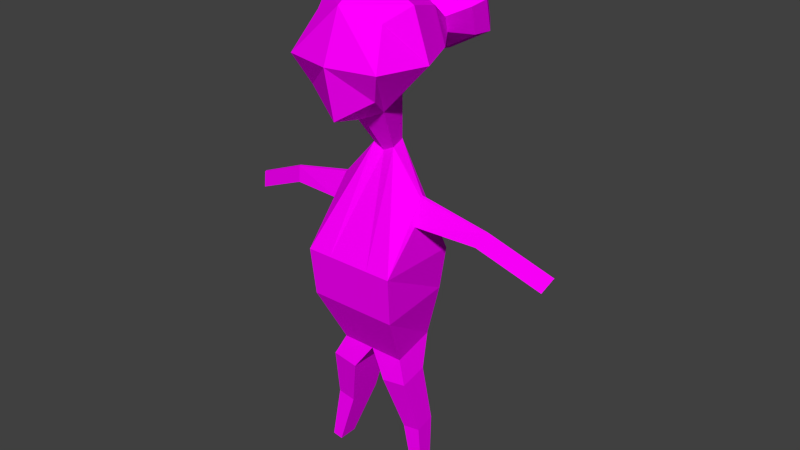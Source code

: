 # Source: siyahSacliKiz.blend  (saved by Blender 2.77.0; exported with 4.5.12 LTS)
import bpy
from mathutils import Matrix  # noqa: F401  (used for matrix-valued properties, if any)

bpy.ops.wm.read_factory_settings(use_empty=True)
scene = bpy.context.scene
scene.name = 'Scene'

# ---- collections
col_collection_1 = bpy.data.collections.new('Collection 1'); scene.collection.children.link(col_collection_1)

# ---- images (referenced by path relative to the original .blend; pixels are not part of the script)
import os
ASSET_DIR = os.environ.get("B2B_ASSET_DIR", "")  # directory of the original .blend (textures are referenced by path, not embedded)
HERE = os.path.dirname(os.path.abspath(__file__))  # packed textures are extracted next to this script under _unpacked/

def load_image(name, relpath, width, height, colorspace="sRGB"):
    """Load a texture the original file referenced (path relative to the .blend, or extracted next to this script)."""
    p = next((c for c in (os.path.join(HERE, relpath), os.path.join(ASSET_DIR, relpath)) if relpath and os.path.exists(c)), "")
    if p:
        img = bpy.data.images.load(p, check_existing=True)
        img.name = name
    else:  # same state as the original file: an image datablock whose file is absent (Cycles renders it pink)
        img = bpy.data.images.new(name, width, height)
        img.source = "FILE"
        img.filepath = "//" + (relpath or name)
    img.colorspace_settings.name = colorspace
    return img
img_colorpalette_jpg_001 = load_image('colorPalette.jpg.001', 'colorPalette.jpg', 1024, 1024, 'sRGB')

# ---- materials (node trees are filled in below, after node groups)
mat_material = bpy.data.materials.new('Material')
mat_material.alpha_threshold = 0.0
mat_material.roughness = 0.5
mat_material.line_color = (0.0, 0.0, 0.0, 1.0)

# ---- material node trees
mat_material.use_nodes = True; mat_material.node_tree.nodes.clear()
_N = mat_material.node_tree.nodes; _L = mat_material.node_tree.links
n0 = _N.new('ShaderNodeOutputMaterial'); n0.name = 'Material Output'; n0.location = (300, 300)
n1 = _N.new('ShaderNodeBsdfDiffuse'); n1.name = 'Diffuse BSDF'; n1.location = (10, 300)
n2 = _N.new('ShaderNodeTexCoord'); n2.name = 'Texture Coordinate'; n2.location = (120, 149)
n3 = _N.new('ShaderNodeTexImage'); n3.name = 'Image Texture'; n3.location = (367, 136)
n3.width = 140
n3.image = img_colorpalette_jpg_001
_L.new(n1.outputs[0], n0.inputs[0])
_L.new(n2.outputs[2], n3.inputs[0])
_L.new(n3.outputs[0], n1.inputs[0])
n0.is_active_output = True

# ---- world
world_world = bpy.data.worlds.new('World'); scene.world = world_world
world_world.color = (0.05088, 0.05088, 0.05088)
world_world.use_sun_shadow = False
world_world.sun_shadow_jitter_overblur = 0.0
world_world.cycles.sampling_method = 'NONE'
world_world.cycles.sample_map_resolution = 256

# ---- meshes
me_cube = bpy.data.meshes.new('Cube')
me_cube.from_pydata([(-0.3302, -0.7005, 1.386), (0.1961, 0.2057, 0.9994), (0.2995, 0.3348, 1.702), (0.2995, 0.4192, 1.162), (-0.3822, -0.5761, 1.638), (0.1457, -0.067, 1.05), (0.4031, 0.1197, 1.806), (0.4031, 0.5228, 1.402), (0.541, 0.1197, 1.402), (0.07143, -0.1552, 0.6519), (0.09614, -0.0215, 0.6272), (0.4117, -0.2903, -0.2331), (0.4009, 0.4143, -0.2331), (0.202, -0.3291, -1.131), (0.2888, 0.1404, -1.131), (0.3729, -0.02975, 0.3061), (0.3761, -0.001859, 0.2995), (0.3798, -0.05793, 0.1084), (0.4078, 0.1028, 0.09874), (0.9543, -0.07304, 0.1659), (0.9537, -0.05648, 0.1616), (0.8904, -0.08977, 0.06733), (0.9008, 0.005669, 0.05306), (1.483, -0.1717, -0.07163), (1.482, -0.1552, -0.0759), (1.419, -0.1885, -0.1702), (1.429, -0.09303, -0.1844), (0.319, -0.1254, -1.327), (0.3761, 0.1881, -1.317), (0.1538, -0.2339, -1.355), (0.1538, 0.1881, -1.355), (0.4806, -0.02337, -2.272), (0.5039, 0.1044, -2.268), (0.4132, -0.06759, -2.284), (0.4132, 0.1044, -2.284), (0.3237, -0.3255, -0.6466), (0.3854, 0.3745, -0.6466), (1.501e-08, -0.7005, 1.205), (-0.1961, 0.2057, 0.9994), (0.3302, -0.7005, 1.386), (9.128e-08, -0.1613, 0.9994), (-0.2995, 0.3348, 1.702), (-0.2995, 0.4192, 1.162), (1.501e-08, -0.6231, 1.858), (-0.1457, -0.067, 1.05), (9.128e-08, 0.5228, 0.9696), (9.128e-08, 0.4509, 1.806), (-0.4031, 0.1197, 1.806), (-0.4031, 0.5228, 1.402), (9.128e-08, 0.6113, 1.402), (-0.541, 0.1197, 1.402), (0.3822, -0.5761, 1.638), (9.128e-08, 0.2057, 0.8988), (9.128e-08, 0.1197, 2.012), (-0.07143, -0.1552, 0.6519), (-0.09614, -0.0215, 0.6272), (9.128e-08, -0.2015, 0.6272), (9.128e-08, -0.0215, 0.5778), (-0.4117, -0.2903, -0.2331), (-0.4009, 0.4143, -0.2331), (9.128e-08, -0.5568, -0.2331), (9.128e-08, 0.4143, -0.2331), (-0.202, -0.3291, -1.131), (-0.2888, 0.1404, -1.131), (9.128e-08, -0.4916, -1.131), (9.128e-08, 0.1404, -1.131), (-0.3729, -0.02975, 0.3061), (-0.3761, -0.001859, 0.2995), (-0.3798, -0.05793, 0.1084), (-0.4078, 0.1028, 0.09874), (-0.9543, -0.07304, 0.1659), (-0.9537, -0.05648, 0.1616), (-0.8904, -0.08977, 0.06733), (-0.9008, 0.005669, 0.05306), (-1.483, -0.1717, -0.07163), (-1.482, -0.1552, -0.0759), (-1.419, -0.1885, -0.1702), (-1.429, -0.09303, -0.1844), (-0.319, -0.1254, -1.327), (-0.3761, 0.1881, -1.317), (-0.1538, -0.2339, -1.355), (-0.1538, 0.1881, -1.355), (-0.4806, -0.02337, -2.272), (-0.5039, 0.1044, -2.268), (-0.4132, -0.06759, -2.284), (-0.4132, 0.1044, -2.284), (-0.3237, -0.3255, -0.6466), (-0.3854, 0.3745, -0.6466), (9.128e-08, 0.3745, -0.6466), (9.128e-08, -0.5587, -0.6466), (0.1052, -0.3893, 1.16), (0.1415, -0.1925, 1.124), (1.602e-09, -0.4574, 1.124), (0.2162, -0.4752, 1.557), (1.602e-09, -0.5017, 1.682), (0.1868, -0.5455, 1.415), (0.2909, -0.2546, 1.706), (0.3905, -0.2546, 1.415), (1.602e-09, -0.5455, 1.312), (1.602e-09, -0.2546, 1.855), (-0.1052, -0.3893, 1.16), (-0.1415, -0.1925, 1.124), (-0.2162, -0.4752, 1.557), (-0.1868, -0.5455, 1.415), (-0.2909, -0.2546, 1.706), (-0.3905, -0.2546, 1.415), (-0.3437, -0.8262, 1.679), (5.25e-08, -0.8685, 1.877), (5.25e-08, -0.9381, 1.289), (0.2969, -0.9381, 1.452), (0.3437, -0.8262, 1.679), (-0.2969, -0.9381, 1.452), (-0.123, -0.9959, 1.666), (7.093e-08, -1.011, 1.737), (7.093e-08, -1.036, 1.526), (0.1063, -1.036, 1.585), (0.123, -0.9959, 1.666), (-0.1063, -1.036, 1.585), (-0.4361, -0.6877, 1.681), (3.242e-08, -0.7413, 1.933), (0.4361, -0.6877, 1.681), (-0.3768, -0.8297, 1.394), (0.3768, -0.8297, 1.394), (3.242e-08, -0.8297, 1.187), (-0.1867, 0.4143, -0.2331), (-0.09614, 0.1404, -1.131), (-0.1867, 0.3745, -0.6466), (0.1867, 0.3745, -0.6466), (0.09614, 0.1404, -1.131), (0.1867, 0.4143, -0.2331), (0.2835, 0.07669, -1.819), (0.2835, -0.2203, -1.819), (0.3998, -0.144, -1.8), (0.44, 0.07669, -1.793), (-0.2835, 0.07669, -1.819), (-0.2835, -0.2203, -1.819), (-0.3998, -0.144, -1.8), (-0.44, 0.07669, -1.793)], [], [(50, 38, 101, 105), (40, 5, 90, 92), (2, 6, 8, 7), (53, 47, 104, 99), (46, 2, 7, 49), (7, 8, 1, 3), (52, 45, 3, 1), (8, 6, 96, 97), (49, 7, 3, 45), (5, 1, 91, 90), (6, 2, 46, 53), (57, 10, 129, 61), (9, 56, 60, 11), (5, 40, 56, 9), (1, 5, 9, 10), (52, 1, 10, 57), (36, 35, 13, 14), (11, 12, 18, 17), (64, 65, 30, 29), (35, 89, 64, 13), (88, 127, 128, 65), (18, 16, 20, 22), (9, 11, 17, 15), (10, 9, 15, 16), (12, 10, 16, 18), (21, 22, 26, 25), (17, 18, 22, 21), (15, 17, 21, 19), (16, 15, 19, 20), (24, 23, 25, 26), (19, 21, 25, 23), (20, 19, 23, 24), (22, 20, 24, 26), (131, 130, 34, 33), (65, 128, 14, 28, 30), (14, 13, 27, 28), (13, 64, 29, 27), (33, 34, 32, 31), (132, 131, 33, 31), (130, 133, 32, 34), (133, 132, 31, 32), (61, 129, 127, 88), (11, 60, 89, 35), (12, 11, 35, 36), (44, 40, 92, 100), (1, 8, 97, 91), (41, 48, 50, 47), (6, 53, 99, 96), (46, 49, 48, 41), (48, 42, 38, 50), (52, 38, 42, 45), (47, 50, 105, 104), (49, 45, 42, 48), (38, 44, 100, 101), (47, 53, 46, 41), (57, 61, 124, 55), (54, 58, 60, 56), (44, 54, 56, 40), (38, 55, 54, 44), (52, 57, 55, 38), (87, 63, 62, 86), (58, 68, 69, 59), (64, 80, 81, 65), (86, 62, 64, 89), (88, 65, 125, 126), (69, 73, 71, 67), (54, 66, 68, 58), (55, 67, 66, 54), (59, 69, 67, 55), (72, 76, 77, 73), (68, 72, 73, 69), (66, 70, 72, 68), (67, 71, 70, 66), (75, 77, 76, 74), (70, 74, 76, 72), (71, 75, 74, 70), (73, 77, 75, 71), (135, 84, 85, 134), (65, 81, 79, 63, 125), (63, 79, 78, 62), (62, 78, 80, 64), (84, 82, 83, 85), (136, 82, 84, 135), (134, 85, 83, 137), (137, 83, 82, 136), (61, 88, 126, 124), (58, 86, 89, 60), (59, 87, 86, 58), (95, 98, 92, 90), (95, 93, 51, 39), (96, 93, 95, 97), (97, 95, 90, 91), (93, 96, 99, 94), (103, 100, 92, 98), (94, 102, 4, 43), (104, 105, 103, 102), (105, 101, 100, 103), (102, 94, 99, 104), (120, 119, 107, 110), (119, 118, 106, 107), (103, 98, 37, 0), (102, 103, 0, 4), (93, 94, 43, 51), (98, 95, 39, 37), (110, 107, 113, 116), (111, 108, 114, 117), (118, 121, 111, 106), (122, 120, 110, 109), (123, 122, 109, 108), (121, 123, 108, 111), (116, 113, 114, 115), (112, 117, 114, 113), (107, 106, 112, 113), (106, 111, 117, 112), (109, 110, 116, 115), (108, 109, 115, 114), (0, 37, 123, 121), (37, 39, 122, 123), (39, 51, 120, 122), (4, 0, 121, 118), (43, 4, 118, 119), (51, 43, 119, 120), (28, 27, 132, 133), (126, 125, 63, 87), (124, 126, 87, 59), (55, 124, 59), (129, 10, 12), (128, 127, 36, 14), (127, 129, 12, 36), (30, 28, 133, 130), (27, 29, 131, 132), (29, 30, 130, 131), (79, 137, 136, 78), (81, 134, 137, 79), (78, 136, 135, 80), (80, 135, 134, 81)])
_uv = me_cube.uv_layers.new(name='UVMap')
_uv.uv.foreach_set('vector', [0.9769, 0.01954, 0.9769, 0.0191, 0.9772, 0.01918, 0.9772, 0.0195, 0.5571, 0.9299, 0.5569, 0.93, 0.557, 0.9296, 0.5571, 0.9296, 0.9777, 0.02236, 0.9776, 0.02261, 0.9775, 0.0223, 0.9777, 0.022, 0.9786, 0.01856, 0.9786, 0.0188, 0.9783, 0.01883, 0.9783, 0.01866, 0.5577, 0.9304, 0.5579, 0.9305, 0.558, 0.9309, 0.5577, 0.9309, 0.9777, 0.022, 0.9775, 0.0223, 0.9773, 0.02186, 0.9775, 0.02186, 0.5555, 0.9314, 0.5557, 0.9314, 0.5556, 0.9317, 0.5554, 0.9316, 0.9775, 0.0223, 0.9776, 0.02261, 0.9774, 0.02278, 0.9772, 0.02255, 0.5577, 0.9309, 0.558, 0.9309, 0.5579, 0.9311, 0.5577, 0.9313, 0.5557, 0.9336, 0.5558, 0.9334, 0.5556, 0.9337, 0.5555, 0.9339, 0.9795, 0.01882, 0.9794, 0.019, 0.9792, 0.01894, 0.9792, 0.0186, 0.06982, 0.02687, 0.0699, 0.02687, 0.0696, 0.02782, 0.06954, 0.02777, 0.8804, 0.01488, 0.8805, 0.01495, 0.8802, 0.0159, 0.8799, 0.01566, 0.5592, 0.9282, 0.5593, 0.9283, 0.5592, 0.9287, 0.5592, 0.9286, 0.5558, 0.9334, 0.5557, 0.9336, 0.5554, 0.9333, 0.5555, 0.9332, 0.5586, 0.9315, 0.5588, 0.9315, 0.5586, 0.9317, 0.5586, 0.9317, 0.8769, 0.01751, 0.8775, 0.01759, 0.8774, 0.01813, 0.8771, 0.01807, 0.8775, 0.01713, 0.8769, 0.01707, 0.8772, 0.01674, 0.8773, 0.01675, 0.3365, 0.2364, 0.3369, 0.2364, 0.3369, 0.2366, 0.3365, 0.2366, 0.8799, 0.01611, 0.8801, 0.0163, 0.88, 0.01676, 0.8798, 0.01664, 0.06942, 0.02815, 0.06948, 0.02819, 0.06937, 0.02857, 0.0693, 0.02852, 0.88, 0.01869, 0.88, 0.01846, 0.8804, 0.01883, 0.8803, 0.01893, 0.8804, 0.01488, 0.8799, 0.01566, 0.88, 0.01527, 0.8801, 0.01507, 0.8767, 0.01949, 0.8767, 0.0196, 0.8766, 0.01927, 0.8766, 0.01924, 0.8798, 0.01911, 0.8799, 0.01802, 0.88, 0.01846, 0.88, 0.01869, 0.5575, 0.9296, 0.5574, 0.9296, 0.5574, 0.929, 0.5575, 0.9289, 0.8788, 0.01639, 0.8786, 0.01639, 0.8787, 0.01584, 0.8787, 0.01584, 0.8801, 0.01507, 0.88, 0.01527, 0.8797, 0.01513, 0.8797, 0.015, 0.88, 0.01846, 0.88, 0.01844, 0.8804, 0.01882, 0.8804, 0.01883, 0.5556, 0.9306, 0.5556, 0.9306, 0.5556, 0.9305, 0.5557, 0.9305, 0.5584, 0.9287, 0.5584, 0.9289, 0.558, 0.9289, 0.558, 0.9288, 0.5591, 0.9326, 0.5591, 0.9325, 0.5594, 0.933, 0.5594, 0.933, 0.559, 0.9327, 0.5591, 0.9326, 0.5594, 0.933, 0.5593, 0.9331, 0.5577, 0.9296, 0.5579, 0.9296, 0.5579, 0.9301, 0.5578, 0.9301, 0.337, 0.2409, 0.3371, 0.241, 0.3372, 0.241, 0.3372, 0.2412, 0.3371, 0.2412, 0.3348, 0.2393, 0.3352, 0.2394, 0.3351, 0.2395, 0.3348, 0.2395, 0.3375, 0.2379, 0.3377, 0.238, 0.3375, 0.2381, 0.3374, 0.238, 0.5565, 0.9292, 0.5565, 0.9291, 0.5566, 0.9291, 0.5566, 0.9292, 0.5582, 0.9309, 0.5583, 0.931, 0.558, 0.9313, 0.558, 0.9313, 0.558, 0.9341, 0.5582, 0.9342, 0.5581, 0.9347, 0.558, 0.9347, 0.5558, 0.9325, 0.556, 0.9325, 0.5559, 0.933, 0.5558, 0.9329, 0.06954, 0.02777, 0.0696, 0.02782, 0.06948, 0.02819, 0.06942, 0.02815, 0.8799, 0.01566, 0.8802, 0.0159, 0.8801, 0.0163, 0.8799, 0.01611, 0.8769, 0.01707, 0.8775, 0.01713, 0.8775, 0.01759, 0.8769, 0.01751, 0.5572, 0.93, 0.5571, 0.9299, 0.5571, 0.9296, 0.5571, 0.9296, 0.9773, 0.02186, 0.9775, 0.0223, 0.9772, 0.02255, 0.9771, 0.02223, 0.9787, 0.01895, 0.9788, 0.01931, 0.9786, 0.01923, 0.9786, 0.0188, 0.9769, 0.0173, 0.9772, 0.01743, 0.9771, 0.01768, 0.9769, 0.01758, 0.5577, 0.9304, 0.5577, 0.9309, 0.5574, 0.9309, 0.5575, 0.9305, 0.9788, 0.01931, 0.9787, 0.01954, 0.9785, 0.01967, 0.9786, 0.01923, 0.5555, 0.9314, 0.5554, 0.9312, 0.5556, 0.9311, 0.5557, 0.9314, 0.9786, 0.0188, 0.9786, 0.01923, 0.9783, 0.01914, 0.9783, 0.01883, 0.5577, 0.9309, 0.5577, 0.9313, 0.5575, 0.9311, 0.5574, 0.9309, 0.5571, 0.9312, 0.5569, 0.9311, 0.5566, 0.9309, 0.5568, 0.931, 0.9788, 0.01882, 0.9792, 0.0186, 0.9792, 0.01894, 0.9789, 0.019, 0.06982, 0.02687, 0.06954, 0.02777, 0.06947, 0.02773, 0.06977, 0.02678, 0.8805, 0.01494, 0.8805, 0.01597, 0.8802, 0.0159, 0.8805, 0.01495, 0.5594, 0.9283, 0.5593, 0.9287, 0.5592, 0.9287, 0.5593, 0.9283, 0.5571, 0.9312, 0.5568, 0.9315, 0.5567, 0.9315, 0.5569, 0.9311, 0.5586, 0.9315, 0.5586, 0.9317, 0.5585, 0.9317, 0.5585, 0.9313, 0.8782, 0.01927, 0.878, 0.01974, 0.8776, 0.01964, 0.8777, 0.01912, 0.8778, 0.01869, 0.878, 0.01837, 0.8781, 0.01841, 0.8783, 0.01883, 0.3352, 0.2367, 0.3351, 0.2369, 0.3348, 0.2369, 0.3347, 0.2367, 0.8777, 0.01912, 0.8776, 0.01964, 0.8775, 0.0196, 0.8775, 0.01907, 0.06942, 0.02815, 0.0693, 0.02852, 0.06923, 0.02848, 0.06935, 0.0281, 0.8794, 0.01832, 0.879, 0.01811, 0.879, 0.01797, 0.8795, 0.01812, 0.878, 0.01776, 0.8781, 0.01816, 0.878, 0.01837, 0.8778, 0.01869, 0.8781, 0.01781, 0.8781, 0.01817, 0.8781, 0.01816, 0.878, 0.01776, 0.8793, 0.01874, 0.8794, 0.01832, 0.8795, 0.01812, 0.8798, 0.01793, 0.5562, 0.9294, 0.5562, 0.9289, 0.5563, 0.9289, 0.5563, 0.9294, 0.8775, 0.01626, 0.8775, 0.01572, 0.8776, 0.01572, 0.8776, 0.01625, 0.8769, 0.01798, 0.8769, 0.01862, 0.8769, 0.01858, 0.8768, 0.01804, 0.8795, 0.01812, 0.879, 0.01797, 0.8791, 0.01796, 0.8795, 0.0181, 0.5565, 0.9292, 0.5565, 0.9291, 0.5565, 0.9291, 0.5565, 0.9292, 0.5557, 0.9323, 0.5556, 0.933, 0.5555, 0.9329, 0.5556, 0.9323, 0.5578, 0.9317, 0.5574, 0.9316, 0.5574, 0.9316, 0.5578, 0.9317, 0.5578, 0.9318, 0.5574, 0.9318, 0.5574, 0.9316, 0.5578, 0.9317, 0.556, 0.9299, 0.5559, 0.9305, 0.5558, 0.9305, 0.5558, 0.9299, 0.337, 0.2409, 0.3369, 0.241, 0.3367, 0.2409, 0.3368, 0.2408, 0.3369, 0.2409, 0.3357, 0.241, 0.3356, 0.2412, 0.3354, 0.2411, 0.3353, 0.2409, 0.3353, 0.2409, 0.3354, 0.2411, 0.3353, 0.2411, 0.3352, 0.2408, 0.5566, 0.9291, 0.5566, 0.9291, 0.5567, 0.9292, 0.5566, 0.9292, 0.5564, 0.9341, 0.5565, 0.9347, 0.5564, 0.9347, 0.5564, 0.9341, 0.5577, 0.9339, 0.5574, 0.9343, 0.5574, 0.9342, 0.5576, 0.9338, 0.5566, 0.9342, 0.5566, 0.9347, 0.5565, 0.9347, 0.5564, 0.9341, 0.06954, 0.02777, 0.06942, 0.02815, 0.06935, 0.0281, 0.06947, 0.02773, 0.8778, 0.01869, 0.8777, 0.01912, 0.8775, 0.01907, 0.8776, 0.01862, 0.8783, 0.01883, 0.8782, 0.01927, 0.8777, 0.01912, 0.8778, 0.01869, 0.9783, 0.01773, 0.9781, 0.01766, 0.9781, 0.01747, 0.9782, 0.0175, 0.977, 0.02273, 0.9771, 0.0228, 0.9772, 0.02296, 0.977, 0.02283, 0.9774, 0.02278, 0.9771, 0.0228, 0.977, 0.02273, 0.9772, 0.02255, 0.9772, 0.02255, 0.977, 0.02273, 0.977, 0.0224, 0.9771, 0.02223, 0.9769, 0.01782, 0.9769, 0.01758, 0.9771, 0.01768, 0.9771, 0.01789, 0.9787, 0.01793, 0.9786, 0.01812, 0.9785, 0.01804, 0.9786, 0.01793, 0.9771, 0.01858, 0.9771, 0.01885, 0.9769, 0.01895, 0.9769, 0.01846, 0.9783, 0.01883, 0.9783, 0.01914, 0.978, 0.01908, 0.9781, 0.01894, 0.9783, 0.01914, 0.9782, 0.01946, 0.9781, 0.01938, 0.978, 0.01908, 0.9771, 0.01813, 0.9771, 0.01789, 0.9771, 0.01768, 0.9772, 0.018, 0.9783, 0.01773, 0.9783, 0.01829, 0.9782, 0.01827, 0.9782, 0.01784, 0.9779, 0.01848, 0.978, 0.01877, 0.9779, 0.01874, 0.9778, 0.01851, 0.9787, 0.01793, 0.9786, 0.01793, 0.9785, 0.01777, 0.9788, 0.01776, 0.9781, 0.01894, 0.978, 0.01908, 0.9779, 0.01908, 0.9781, 0.01883, 0.9772, 0.01844, 0.9771, 0.01858, 0.9769, 0.01846, 0.9772, 0.01822, 0.9786, 0.01793, 0.9784, 0.01793, 0.9783, 0.01776, 0.9785, 0.01777, 0.9782, 0.01784, 0.9782, 0.01827, 0.9781, 0.01822, 0.9781, 0.01806, 0.9778, 0.01832, 0.9778, 0.01796, 0.978, 0.0181, 0.978, 0.01824, 0.978, 0.01877, 0.9779, 0.01905, 0.9778, 0.01896, 0.9779, 0.01874, 0.9769, 0.02294, 0.9771, 0.02308, 0.977, 0.02317, 0.9768, 0.02305, 0.9785, 0.01763, 0.9783, 0.01762, 0.9783, 0.01749, 0.9786, 0.01751, 0.9788, 0.01762, 0.9785, 0.01763, 0.9786, 0.01751, 0.9788, 0.01749, 0.9781, 0.01806, 0.9781, 0.01822, 0.978, 0.0181, 0.978, 0.01804, 0.978, 0.01829, 0.978, 0.01824, 0.978, 0.0181, 0.9781, 0.01822, 0.9782, 0.01827, 0.978, 0.01848, 0.978, 0.01829, 0.9781, 0.01822, 0.9779, 0.01874, 0.9778, 0.01896, 0.9777, 0.01879, 0.9777, 0.01871, 0.978, 0.01777, 0.9782, 0.01784, 0.9781, 0.01806, 0.978, 0.01804, 0.9778, 0.01796, 0.978, 0.01777, 0.978, 0.01804, 0.978, 0.0181, 0.9788, 0.01776, 0.9785, 0.01777, 0.9785, 0.01763, 0.9788, 0.01762, 0.9785, 0.01777, 0.9783, 0.01776, 0.9783, 0.01762, 0.9785, 0.01763, 0.977, 0.02283, 0.9772, 0.02296, 0.9771, 0.02308, 0.9769, 0.02294, 0.9781, 0.01883, 0.9779, 0.01908, 0.9779, 0.01905, 0.978, 0.01877, 0.9769, 0.01846, 0.9769, 0.01895, 0.9768, 0.01895, 0.9768, 0.0184, 0.9772, 0.01822, 0.9769, 0.01846, 0.9768, 0.0184, 0.9772, 0.01813, 0.3348, 0.2395, 0.3351, 0.2395, 0.335, 0.24, 0.3348, 0.24, 0.8794, 0.01925, 0.8792, 0.01963, 0.8791, 0.01954, 0.8792, 0.01912, 0.8795, 0.01888, 0.8794, 0.01925, 0.8792, 0.01912, 0.8793, 0.01874, 0.8798, 0.01793, 0.8795, 0.01888, 0.8793, 0.01874, 0.8796, 0.01897, 0.8799, 0.01802, 0.8798, 0.01911, 0.8794, 0.01972, 0.8795, 0.01934, 0.8797, 0.01947, 0.8795, 0.0198, 0.8795, 0.01934, 0.8796, 0.01897, 0.8798, 0.01911, 0.8797, 0.01947, 0.3371, 0.2412, 0.3372, 0.2412, 0.3371, 0.2417, 0.337, 0.2417, 0.3374, 0.238, 0.3375, 0.2381, 0.3372, 0.2385, 0.3372, 0.2384, 0.3365, 0.2366, 0.3369, 0.2366, 0.3369, 0.2371, 0.3366, 0.2371, 0.3356, 0.2412, 0.3356, 0.2417, 0.3354, 0.2416, 0.3354, 0.2411, 0.3369, 0.241, 0.3366, 0.2414, 0.3365, 0.2413, 0.3367, 0.2409, 0.3354, 0.2411, 0.3354, 0.2416, 0.3353, 0.2416, 0.3353, 0.2411, 0.3351, 0.2369, 0.335, 0.2375, 0.3348, 0.2375, 0.3348, 0.2369])
me_cube.materials.append(mat_material)
me_cube.use_remesh_preserve_volume = False
me_cube.use_remesh_preserve_attributes = False
me_cube.use_mirror_vertex_groups = False
me_cube.update()
arm_armature_001 = bpy.data.armatures.new('Armature.001')  # bones are not reproduced

# ---- objects
ob_armature = bpy.data.objects.new('Armature', arm_armature_001)
ob_siyahsaclikiz = bpy.data.objects.new('siyahSacliKiz', me_cube)

# ---- transforms, parenting, visibility, modifiers, constraints
ob_armature.location = (0.0, 0.0, 0.2786)
ob_armature.scale = (0.663, 0.663, 0.663)
ob_armature.hide_viewport = True
ob_armature.show_in_front = True
ob_armature.lineart.crease_threshold = 0.0
ob_siyahsaclikiz.parent = ob_armature
ob_siyahsaclikiz.matrix_parent_inverse = Matrix(((1.508, 0.0, 0.0, 0.0), (0.0, 1.508, 0.0, 0.0), (0.0, 0.0, 1.508, -0.4203), (0.0, 0.0, 0.0, 1.0)))
ob_siyahsaclikiz.location = (7.05e-08, 0.0528, 1.02)
ob_siyahsaclikiz.rotation_euler = (0.0, -0.0, 3.142)
ob_siyahsaclikiz.scale = (0.417, 0.417, 0.417)
ob_siyahsaclikiz.lock_rotations_4d = False
ob_siyahsaclikiz.empty_display_type = 'ARROWS'
ob_siyahsaclikiz.lineart.crease_threshold = 0.0
_vg = ob_siyahsaclikiz.vertex_groups.new(name='Torso')
for _i, _w in zip([11, 12, 13, 14, 17, 18, 27, 29, 30, 35, 36, 58, 59, 60, 61, 62, 63, 64, 65, 68, 69, 78, 80, 81, 86, 87, 88, 89, 124, 125, 126, 127, 128, 129, 130, 131, 132, 134, 135, 136], [0.7512, 0.4633, 0.5914, 0.03864, 0.06794, 0.08897, 0.1261, 0.1799, 0.0629, 0.8784, 0.7201, 0.7525, 0.4652, 0.8549, 0.5022, 0.5966, 0.07161, 0.6313, 0.7032, 0.07251, 0.09252, 0.1323, 0.1863, 0.07396, 0.8796, 0.7244, 0.8442, 0.8934, 0.4934, 0.4929, 0.8143, 0.8133, 0.4819, 0.4929, 0.03145, 0.08994, 0.06304, 0.03698, 0.09314, 0.06615]): _vg.add([_i], _w, 'REPLACE')
_vg = ob_siyahsaclikiz.vertex_groups.new(name='Chest')
for _i, _w in zip([12, 18, 36, 59, 61, 69, 87, 88, 124, 126, 127, 129], [0.3249, 0.04902, 0.08668, 0.3255, 0.442, 0.0511, 0.08695, 0.0666, 0.4141, 0.07168, 0.07161, 0.4139]): _vg.add([_i], _w, 'REPLACE')
_vg = ob_siyahsaclikiz.vertex_groups.new(name='Arm.R')
for _i, _w in zip([55, 58, 59, 60, 66, 67, 68, 69, 70, 71, 72, 73, 86, 87, 124, 126], [0.03194, 0.2337, 0.2424, 0.0377, 0.9431, 0.9464, 0.8965, 0.8442, 0.9874, 0.9883, 0.9946, 0.9984, 0.03724, 0.05696, 0.05814, 0.01421]): _vg.add([_i], _w, 'REPLACE')
_vg = ob_siyahsaclikiz.vertex_groups.new(name='Hand.R')
for _i, _w in zip([74, 75, 76, 77], [0.985, 0.9823, 0.9804, 0.9888]): _vg.add([_i], _w, 'REPLACE')
_vg = ob_siyahsaclikiz.vertex_groups.new(name='Neck')
for _i, _w in zip([1, 3, 9, 10, 15, 16, 38, 40, 42, 45, 52, 54, 55, 56, 57, 60, 66, 67, 91, 92, 101], [0.03143, 0.02366, 0.9646, 0.9507, 0.04506, 0.03875, 0.03142, 0.02592, 0.02365, 0.01799, 0.124, 0.9646, 0.9505, 0.9616, 0.9984, 0.01976, 0.03842, 0.03166, 0.03143, 0.02592, 0.03142]): _vg.add([_i], _w, 'REPLACE')
_vg = ob_siyahsaclikiz.vertex_groups.new(name='Head')
for _i, _w in zip([0, 1, 2, 3, 4, 5, 6, 7, 8, 37, 38, 39, 40, 41, 42, 43, 44, 45, 46, 47, 48, 49, 50, 51, 52, 53, 90, 91, 92, 93, 94, 95, 96, 97, 98, 99, 100, 101, 102, 103, 104, 105, 106, 107, 108, 109, 110, 111, 112, 113, 114, 115, 116, 117, 118, 119, 120, 121, 122, 123], [0.9963, 0.9575, 0.9977, 0.9616, 0.9982, 0.9777, 0.9986, 0.9912, 0.9938, 0.9951, 0.9575, 0.9963, 0.9608, 0.9977, 0.9616, 0.9989, 0.9777, 0.9646, 0.9986, 0.9986, 0.9912, 0.9918, 0.9938, 0.9982, 0.8712, 0.9995, 0.9777, 0.9575, 0.9608, 0.9982, 0.9989, 0.9963, 0.9986, 0.9938, 0.9951, 0.9995, 0.9777, 0.9575, 0.9982, 0.9963, 0.9986, 0.9938, 0.9982, 0.9989, 0.9951, 0.9963, 0.9982, 0.9963, 0.9982, 0.9989, 0.9951, 0.9963, 0.9982, 0.9963, 0.9982, 0.9989, 0.9982, 0.9963, 0.9963, 0.9951]): _vg.add([_i], _w, 'REPLACE')
_vg = ob_siyahsaclikiz.vertex_groups.new(name='Arm.L')
for _i, _w in zip([10, 11, 12, 15, 16, 17, 18, 19, 20, 21, 22, 35, 36, 60, 127, 129], [0.03157, 0.2352, 0.2442, 0.9396, 0.9426, 0.9024, 0.8485, 0.9869, 0.9879, 0.9948, 0.9989, 0.03776, 0.05726, 0.03827, 0.01428, 0.05855]): _vg.add([_i], _w, 'REPLACE')
_vg = ob_siyahsaclikiz.vertex_groups.new(name='Hand.L')
for _i, _w in zip([23, 24, 25, 26], [0.9875, 0.9851, 0.9831, 0.9916]): _vg.add([_i], _w, 'REPLACE')
_vg = ob_siyahsaclikiz.vertex_groups.new(name='UpperLeg.R')
for _i, _w in zip([13, 29, 62, 63, 64, 65, 78, 79, 80, 81, 86, 87, 88, 89, 125, 126, 127, 128, 131, 134, 135, 136, 137], [0.03073, 0.0164, 0.3503, 0.9156, 0.1771, 0.1428, 0.821, 0.9979, 0.7593, 0.8928, 0.06059, 0.1363, 0.02298, 0.01979, 0.4001, 0.05123, 0.01724, 0.09527, 0.0082, 0.4464, 0.3797, 0.4105, 0.4989]): _vg.add([_i], _w, 'REPLACE')
_vg = ob_siyahsaclikiz.vertex_groups.new(name='LowerLeg.R')
for _i, _w in zip([78, 82, 83, 84, 85, 134, 135, 136, 137], [0.008732, 0.9896, 0.9977, 0.9764, 0.9972, 0.4986, 0.4882, 0.4992, 0.4988]): _vg.add([_i], _w, 'REPLACE')
_vg = ob_siyahsaclikiz.vertex_groups.new(name='UpperLeg.L')
for _i, _w in zip([13, 14, 27, 28, 29, 30, 35, 36, 62, 64, 65, 80, 88, 89, 125, 126, 127, 128, 130, 131, 132, 133, 135], [0.3572, 0.9479, 0.8293, 0.9962, 0.7685, 0.909, 0.06198, 0.1412, 0.03338, 0.1801, 0.1478, 0.01982, 0.02576, 0.02116, 0.09857, 0.01934, 0.05456, 0.4141, 0.4545, 0.3842, 0.4146, 0.4981, 0.009911]): _vg.add([_i], _w, 'REPLACE')
_vg = ob_siyahsaclikiz.vertex_groups.new(name='LowerLeg.L')
for _i, _w in zip([27, 31, 32, 33, 34, 130, 131, 132, 133], [0.007023, 0.9901, 0.9964, 0.9782, 0.9981, 0.4991, 0.4891, 0.4985, 0.4982]): _vg.add([_i], _w, 'REPLACE')
_vg = ob_siyahsaclikiz.vertex_groups.new(name='Floor')
_m = ob_siyahsaclikiz.modifiers.new('Armature', 'ARMATURE')
_m.object = ob_armature

# ---- collection membership
col_collection_1.objects.link(ob_armature)
col_collection_1.objects.link(ob_siyahsaclikiz)

# ---- scene / render settings (as saved in the file)
scene.frame_start = 1; scene.frame_end = 250; scene.frame_set(0)
scene.render.engine = 'CYCLES'
scene.render.resolution_percentage = 50
scene.render.dither_intensity = 0.0
scene.cycles.use_denoising = False
scene.cycles.samples = 10
scene.cycles.sampling_pattern = 'TABULATED_SOBOL'
scene.cycles.light_sampling_threshold = 0.0
scene.cycles.use_adaptive_sampling = False
scene.cycles.use_light_tree = False
scene.cycles.blur_glossy = 0.0
scene.cycles.pixel_filter_type = 'GAUSSIAN'
scene.cycles.sample_clamp_indirect = 0.0
scene.view_settings.view_transform = 'Standard'
bpy.context.view_layer.update()

# ---- added for rendering (the .blend has no active camera and no usable light): camera, sun
cam_auto = bpy.data.cameras.new('AutoCamera')
cam_auto.lens = 50.0
cam_auto.sensor_width = 36.0
cam_auto.clip_end = 1000.0
ob_auto_camera = bpy.data.objects.new('AutoCamera', cam_auto)
scene.collection.objects.link(ob_auto_camera)
ob_auto_camera.location = (2.11743, -2.39955, 2.65558)
ob_auto_camera.rotation_euler = (1.09748, -7.21219e-08, 0.694738)
scene.camera = ob_auto_camera
light_auto_sun = bpy.data.lights.new('AutoSun', 'SUN')
light_auto_sun.energy = 3.0
light_auto_sun.angle = 0.0523599
ob_auto_sun = bpy.data.objects.new('AutoSun', light_auto_sun)
scene.collection.objects.link(ob_auto_sun)
ob_auto_sun.rotation_euler = (0.872665, 0.174533, 0.523599)
bpy.context.view_layer.update()
